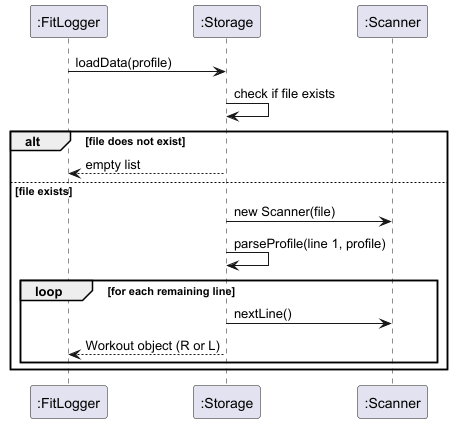

The diagram above was rendered by PlantUML. Its source (embedded in the PNG):
@startuml
participant ":FitLogger" as FL
participant ":Storage" as ST
participant ":Scanner" as SC

FL -> ST : loadData(profile)
ST -> ST : check if file exists
alt file does not exist
    ST --> FL : empty list
else file exists
    ST -> SC : new Scanner(file)
    ST -> ST : parseProfile(line 1, profile)
    loop for each remaining line
        ST -> SC : nextLine()
        ST --> FL : Workout object (R or L)
    end
end
@enduml